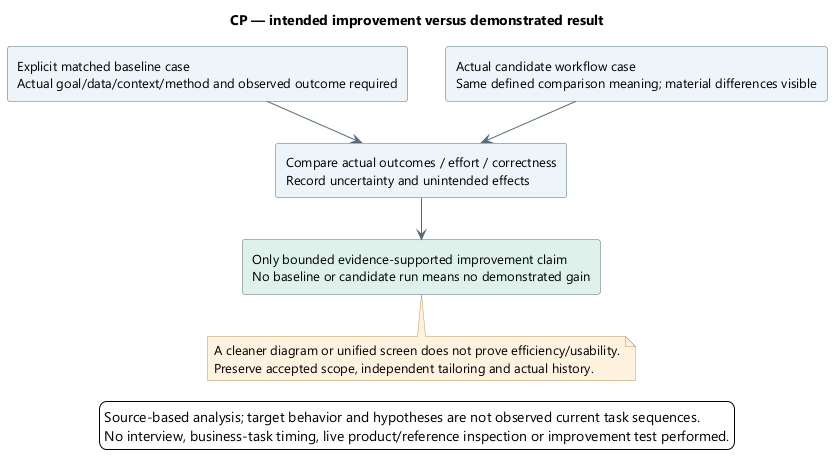

The diagram above was rendered by PlantUML. Its source (embedded in the PNG):
@startuml
' OWNER-MVP-2026-11-04 review: MVP core / cross-cutting. Core presentation/application/files or shared authority/recovery invariant remains applicable.
skinparam backgroundColor white
skinparam defaultFontName Segoe UI
skinparam defaultFontSize 13
skinparam shadowing false
skinparam ArrowColor #526B7B
skinparam rectangleBackgroundColor #EDF4FB
skinparam rectangleBorderColor #526B7B
skinparam noteBackgroundColor #FFF3DF
skinparam noteBorderColor #B99557
skinparam nodesep 38
skinparam ranksep 42
title CP — intended improvement versus demonstrated result
top to bottom direction
rectangle "Explicit matched baseline case\nActual goal/data/context/method and observed outcome required" as Baseline
rectangle "Actual candidate workflow case\nSame defined comparison meaning; material differences visible" as Candidate
rectangle "Compare actual outcomes / effort / correctness\nRecord uncertainty and unintended effects" as Compare
rectangle "Only bounded evidence-supported improvement claim\nNo baseline or candidate run means no demonstrated gain" as Result #DFF1EA
Baseline --> Compare
Candidate --> Compare
Compare --> Result
note bottom of Result
A cleaner diagram or unified screen does not prove efficiency/usability.
Preserve accepted scope, independent tailoring and actual history.
end note

legend bottom
Source-based analysis; target behavior and hypotheses are not observed current task sequences.
No interview, business-task timing, live product/reference inspection or improvement test performed.
endlegend
@enduml